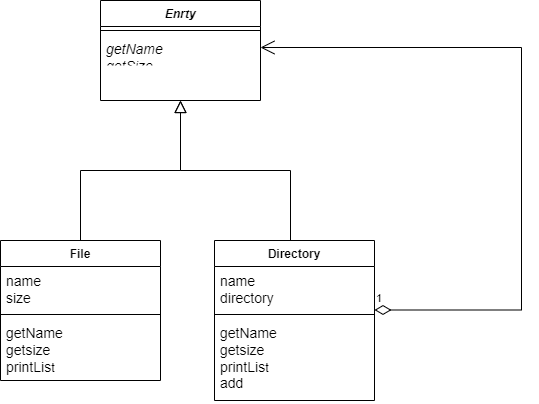

The diagram above was exported from draw.io. Its source (the exported page's mxGraphModel, read from the mxfile embedded in the PNG):
<mxGraphModel dx="1050" dy="557" grid="1" gridSize="10" guides="1" tooltips="1" connect="1" arrows="1" fold="1" page="1" pageScale="1" pageWidth="827" pageHeight="1169" math="0" shadow="0">
  <root>
    <mxCell id="WIyWlLk6GJQsqaUBKTNV-0" />
    <mxCell id="WIyWlLk6GJQsqaUBKTNV-1" parent="WIyWlLk6GJQsqaUBKTNV-0" />
    <mxCell id="zkfFHV4jXpPFQw0GAbJ--0" value="Enrty" style="swimlane;fontStyle=3;align=center;verticalAlign=top;childLayout=stackLayout;horizontal=1;startSize=26;horizontalStack=0;resizeParent=1;resizeLast=0;collapsible=1;marginBottom=0;rounded=0;shadow=0;strokeWidth=1;" parent="WIyWlLk6GJQsqaUBKTNV-1" vertex="1">
      <mxGeometry x="220" y="120" width="160" height="100" as="geometry">
        <mxRectangle x="230" y="140" width="160" height="26" as="alternateBounds" />
      </mxGeometry>
    </mxCell>
    <mxCell id="zkfFHV4jXpPFQw0GAbJ--4" value="" style="line;html=1;strokeWidth=1;align=left;verticalAlign=middle;spacingTop=-1;spacingLeft=3;spacingRight=3;rotatable=0;labelPosition=right;points=[];portConstraint=eastwest;" parent="zkfFHV4jXpPFQw0GAbJ--0" vertex="1">
      <mxGeometry y="26" width="160" height="8" as="geometry" />
    </mxCell>
    <mxCell id="zkfFHV4jXpPFQw0GAbJ--5" value="getName&#10;getSize&#10;printList" style="text;align=left;verticalAlign=top;spacingLeft=4;spacingRight=4;overflow=hidden;rotatable=0;points=[[0,0.5],[1,0.5]];portConstraint=eastwest;fontStyle=2;fontSize=14;" parent="zkfFHV4jXpPFQw0GAbJ--0" vertex="1">
      <mxGeometry y="34" width="160" height="26" as="geometry" />
    </mxCell>
    <mxCell id="zkfFHV4jXpPFQw0GAbJ--12" value="" style="endArrow=block;endSize=10;endFill=0;shadow=0;strokeWidth=1;rounded=0;edgeStyle=elbowEdgeStyle;elbow=vertical;" parent="WIyWlLk6GJQsqaUBKTNV-1" target="zkfFHV4jXpPFQw0GAbJ--0" edge="1">
      <mxGeometry width="160" relative="1" as="geometry">
        <mxPoint x="200" y="360" as="sourcePoint" />
        <mxPoint x="200" y="203" as="targetPoint" />
      </mxGeometry>
    </mxCell>
    <mxCell id="zkfFHV4jXpPFQw0GAbJ--16" value="" style="endArrow=block;endSize=10;endFill=0;shadow=0;strokeWidth=1;rounded=0;edgeStyle=elbowEdgeStyle;elbow=vertical;" parent="WIyWlLk6GJQsqaUBKTNV-1" target="zkfFHV4jXpPFQw0GAbJ--0" edge="1">
      <mxGeometry width="160" relative="1" as="geometry">
        <mxPoint x="410" y="360" as="sourcePoint" />
        <mxPoint x="310" y="271" as="targetPoint" />
      </mxGeometry>
    </mxCell>
    <mxCell id="sEkmy3tWxqpitStQNH9m-1" value="File" style="swimlane;fontStyle=1;align=center;verticalAlign=top;childLayout=stackLayout;horizontal=1;startSize=26;horizontalStack=0;resizeParent=1;resizeParentMax=0;resizeLast=0;collapsible=1;marginBottom=0;whiteSpace=wrap;html=1;" vertex="1" parent="WIyWlLk6GJQsqaUBKTNV-1">
      <mxGeometry x="120" y="360" width="160" height="140" as="geometry" />
    </mxCell>
    <mxCell id="sEkmy3tWxqpitStQNH9m-2" value="&lt;font style=&quot;font-size: 14px;&quot;&gt;name&lt;br&gt;size&lt;/font&gt;" style="text;strokeColor=none;fillColor=none;align=left;verticalAlign=top;spacingLeft=4;spacingRight=4;overflow=hidden;rotatable=0;points=[[0,0.5],[1,0.5]];portConstraint=eastwest;whiteSpace=wrap;html=1;" vertex="1" parent="sEkmy3tWxqpitStQNH9m-1">
      <mxGeometry y="26" width="160" height="44" as="geometry" />
    </mxCell>
    <mxCell id="sEkmy3tWxqpitStQNH9m-3" value="" style="line;strokeWidth=1;fillColor=none;align=left;verticalAlign=middle;spacingTop=-1;spacingLeft=3;spacingRight=3;rotatable=0;labelPosition=right;points=[];portConstraint=eastwest;strokeColor=inherit;" vertex="1" parent="sEkmy3tWxqpitStQNH9m-1">
      <mxGeometry y="70" width="160" height="8" as="geometry" />
    </mxCell>
    <mxCell id="sEkmy3tWxqpitStQNH9m-4" value="&lt;font style=&quot;font-size: 14px;&quot;&gt;getName&lt;br&gt;getsize&lt;br&gt;printLis&lt;/font&gt;t" style="text;strokeColor=none;fillColor=none;align=left;verticalAlign=top;spacingLeft=4;spacingRight=4;overflow=hidden;rotatable=0;points=[[0,0.5],[1,0.5]];portConstraint=eastwest;whiteSpace=wrap;html=1;" vertex="1" parent="sEkmy3tWxqpitStQNH9m-1">
      <mxGeometry y="78" width="160" height="62" as="geometry" />
    </mxCell>
    <mxCell id="sEkmy3tWxqpitStQNH9m-5" value="Directory" style="swimlane;fontStyle=1;align=center;verticalAlign=top;childLayout=stackLayout;horizontal=1;startSize=26;horizontalStack=0;resizeParent=1;resizeParentMax=0;resizeLast=0;collapsible=1;marginBottom=0;whiteSpace=wrap;html=1;" vertex="1" parent="WIyWlLk6GJQsqaUBKTNV-1">
      <mxGeometry x="334" y="360" width="160" height="160" as="geometry" />
    </mxCell>
    <mxCell id="sEkmy3tWxqpitStQNH9m-6" value="&lt;font style=&quot;font-size: 14px;&quot;&gt;name&lt;br&gt;directory&lt;/font&gt;" style="text;strokeColor=none;fillColor=none;align=left;verticalAlign=top;spacingLeft=4;spacingRight=4;overflow=hidden;rotatable=0;points=[[0,0.5],[1,0.5]];portConstraint=eastwest;whiteSpace=wrap;html=1;" vertex="1" parent="sEkmy3tWxqpitStQNH9m-5">
      <mxGeometry y="26" width="160" height="44" as="geometry" />
    </mxCell>
    <mxCell id="sEkmy3tWxqpitStQNH9m-7" value="" style="line;strokeWidth=1;fillColor=none;align=left;verticalAlign=middle;spacingTop=-1;spacingLeft=3;spacingRight=3;rotatable=0;labelPosition=right;points=[];portConstraint=eastwest;strokeColor=inherit;" vertex="1" parent="sEkmy3tWxqpitStQNH9m-5">
      <mxGeometry y="70" width="160" height="8" as="geometry" />
    </mxCell>
    <mxCell id="sEkmy3tWxqpitStQNH9m-8" value="&lt;font style=&quot;font-size: 14px;&quot;&gt;getName&lt;br&gt;getsize&lt;br&gt;printLis&lt;/font&gt;t&lt;br&gt;&lt;font style=&quot;font-size: 14px;&quot;&gt;add&lt;/font&gt;" style="text;strokeColor=none;fillColor=none;align=left;verticalAlign=top;spacingLeft=4;spacingRight=4;overflow=hidden;rotatable=0;points=[[0,0.5],[1,0.5]];portConstraint=eastwest;whiteSpace=wrap;html=1;" vertex="1" parent="sEkmy3tWxqpitStQNH9m-5">
      <mxGeometry y="78" width="160" height="82" as="geometry" />
    </mxCell>
    <mxCell id="sEkmy3tWxqpitStQNH9m-9" value="1" style="endArrow=open;html=1;endSize=12;startArrow=diamondThin;startSize=14;startFill=0;edgeStyle=orthogonalEdgeStyle;align=left;verticalAlign=bottom;rounded=0;entryX=1;entryY=0.5;entryDx=0;entryDy=0;" edge="1" parent="WIyWlLk6GJQsqaUBKTNV-1" target="zkfFHV4jXpPFQw0GAbJ--5">
      <mxGeometry x="-1" y="3" relative="1" as="geometry">
        <mxPoint x="494" y="429.5" as="sourcePoint" />
        <mxPoint x="640" y="150" as="targetPoint" />
        <Array as="points">
          <mxPoint x="641" y="430" />
          <mxPoint x="641" y="167" />
        </Array>
      </mxGeometry>
    </mxCell>
  </root>
</mxGraphModel>